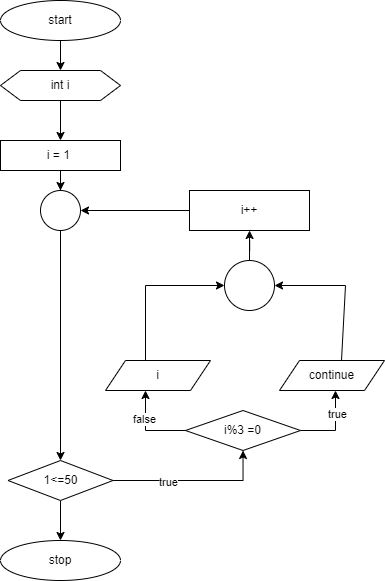

The diagram above was exported from draw.io. Its source (the exported page's mxGraphModel, read from the mxfile embedded in the PNG):
<mxGraphModel dx="499" dy="1988" grid="1" gridSize="10" guides="1" tooltips="1" connect="1" arrows="1" fold="1" page="1" pageScale="1" pageWidth="827" pageHeight="1169" math="0" shadow="0">
  <root>
    <mxCell id="WIyWlLk6GJQsqaUBKTNV-0" />
    <mxCell id="WIyWlLk6GJQsqaUBKTNV-1" parent="WIyWlLk6GJQsqaUBKTNV-0" />
    <mxCell id="ZNW06_JQ48ZJ2ZNmPYFA-8" value="" style="edgeStyle=orthogonalEdgeStyle;rounded=0;orthogonalLoop=1;jettySize=auto;html=1;" edge="1" parent="WIyWlLk6GJQsqaUBKTNV-1" source="9Emt0NS7cth0MeL8iVEf-2" target="ZNW06_JQ48ZJ2ZNmPYFA-1">
      <mxGeometry relative="1" as="geometry" />
    </mxCell>
    <mxCell id="9Emt0NS7cth0MeL8iVEf-2" value="start" style="ellipse;whiteSpace=wrap;html=1;" parent="WIyWlLk6GJQsqaUBKTNV-1" vertex="1">
      <mxGeometry x="165" y="-320" width="120" height="40" as="geometry" />
    </mxCell>
    <mxCell id="ZNW06_JQ48ZJ2ZNmPYFA-10" value="" style="edgeStyle=orthogonalEdgeStyle;rounded=0;orthogonalLoop=1;jettySize=auto;html=1;" edge="1" parent="WIyWlLk6GJQsqaUBKTNV-1" source="ZNW06_JQ48ZJ2ZNmPYFA-1" target="ZNW06_JQ48ZJ2ZNmPYFA-2">
      <mxGeometry relative="1" as="geometry" />
    </mxCell>
    <mxCell id="ZNW06_JQ48ZJ2ZNmPYFA-1" value="int i" style="shape=hexagon;perimeter=hexagonPerimeter2;whiteSpace=wrap;html=1;fixedSize=1;" vertex="1" parent="WIyWlLk6GJQsqaUBKTNV-1">
      <mxGeometry x="165" y="-250" width="120" height="30" as="geometry" />
    </mxCell>
    <mxCell id="ZNW06_JQ48ZJ2ZNmPYFA-11" value="" style="edgeStyle=orthogonalEdgeStyle;rounded=0;orthogonalLoop=1;jettySize=auto;html=1;" edge="1" parent="WIyWlLk6GJQsqaUBKTNV-1" source="ZNW06_JQ48ZJ2ZNmPYFA-2" target="ZNW06_JQ48ZJ2ZNmPYFA-3">
      <mxGeometry relative="1" as="geometry" />
    </mxCell>
    <mxCell id="ZNW06_JQ48ZJ2ZNmPYFA-2" value="i = 1&amp;nbsp;" style="rounded=0;whiteSpace=wrap;html=1;" vertex="1" parent="WIyWlLk6GJQsqaUBKTNV-1">
      <mxGeometry x="165" y="-180" width="120" height="30" as="geometry" />
    </mxCell>
    <mxCell id="ZNW06_JQ48ZJ2ZNmPYFA-13" value="" style="edgeStyle=orthogonalEdgeStyle;rounded=0;orthogonalLoop=1;jettySize=auto;html=1;" edge="1" parent="WIyWlLk6GJQsqaUBKTNV-1" source="ZNW06_JQ48ZJ2ZNmPYFA-3" target="ZNW06_JQ48ZJ2ZNmPYFA-12">
      <mxGeometry relative="1" as="geometry" />
    </mxCell>
    <mxCell id="ZNW06_JQ48ZJ2ZNmPYFA-3" value="" style="ellipse;whiteSpace=wrap;html=1;aspect=fixed;" vertex="1" parent="WIyWlLk6GJQsqaUBKTNV-1">
      <mxGeometry x="205" y="-130" width="40" height="40" as="geometry" />
    </mxCell>
    <mxCell id="ZNW06_JQ48ZJ2ZNmPYFA-16" value="" style="edgeStyle=orthogonalEdgeStyle;rounded=0;orthogonalLoop=1;jettySize=auto;html=1;" edge="1" parent="WIyWlLk6GJQsqaUBKTNV-1" source="ZNW06_JQ48ZJ2ZNmPYFA-12" target="ZNW06_JQ48ZJ2ZNmPYFA-15">
      <mxGeometry relative="1" as="geometry" />
    </mxCell>
    <mxCell id="ZNW06_JQ48ZJ2ZNmPYFA-28" value="true" style="edgeLabel;html=1;align=center;verticalAlign=middle;resizable=0;points=[];" vertex="1" connectable="0" parent="ZNW06_JQ48ZJ2ZNmPYFA-16">
      <mxGeometry x="-0.3243" y="-1" relative="1" as="geometry">
        <mxPoint as="offset" />
      </mxGeometry>
    </mxCell>
    <mxCell id="ZNW06_JQ48ZJ2ZNmPYFA-32" value="" style="edgeStyle=orthogonalEdgeStyle;rounded=0;orthogonalLoop=1;jettySize=auto;html=1;" edge="1" parent="WIyWlLk6GJQsqaUBKTNV-1" source="ZNW06_JQ48ZJ2ZNmPYFA-12" target="ZNW06_JQ48ZJ2ZNmPYFA-31">
      <mxGeometry relative="1" as="geometry" />
    </mxCell>
    <mxCell id="ZNW06_JQ48ZJ2ZNmPYFA-12" value="1&amp;lt;=50" style="rhombus;whiteSpace=wrap;html=1;" vertex="1" parent="WIyWlLk6GJQsqaUBKTNV-1">
      <mxGeometry x="172.5" y="140" width="105" height="40" as="geometry" />
    </mxCell>
    <mxCell id="ZNW06_JQ48ZJ2ZNmPYFA-27" value="" style="edgeStyle=orthogonalEdgeStyle;rounded=0;orthogonalLoop=1;jettySize=auto;html=1;" edge="1" parent="WIyWlLk6GJQsqaUBKTNV-1" source="ZNW06_JQ48ZJ2ZNmPYFA-14" target="ZNW06_JQ48ZJ2ZNmPYFA-3">
      <mxGeometry relative="1" as="geometry" />
    </mxCell>
    <mxCell id="ZNW06_JQ48ZJ2ZNmPYFA-14" value="i++" style="rounded=0;whiteSpace=wrap;html=1;" vertex="1" parent="WIyWlLk6GJQsqaUBKTNV-1">
      <mxGeometry x="354" y="-130" width="120" height="40" as="geometry" />
    </mxCell>
    <mxCell id="ZNW06_JQ48ZJ2ZNmPYFA-15" value="i%3 =0" style="rhombus;whiteSpace=wrap;html=1;" vertex="1" parent="WIyWlLk6GJQsqaUBKTNV-1">
      <mxGeometry x="350" y="90" width="115" height="40" as="geometry" />
    </mxCell>
    <mxCell id="ZNW06_JQ48ZJ2ZNmPYFA-17" value="i" style="shape=parallelogram;perimeter=parallelogramPerimeter;whiteSpace=wrap;html=1;fixedSize=1;" vertex="1" parent="WIyWlLk6GJQsqaUBKTNV-1">
      <mxGeometry x="270" y="40" width="105" height="30" as="geometry" />
    </mxCell>
    <mxCell id="ZNW06_JQ48ZJ2ZNmPYFA-20" value="continue" style="shape=parallelogram;perimeter=parallelogramPerimeter;whiteSpace=wrap;html=1;fixedSize=1;" vertex="1" parent="WIyWlLk6GJQsqaUBKTNV-1">
      <mxGeometry x="444" y="40" width="105" height="30" as="geometry" />
    </mxCell>
    <mxCell id="ZNW06_JQ48ZJ2ZNmPYFA-26" value="" style="edgeStyle=orthogonalEdgeStyle;rounded=0;orthogonalLoop=1;jettySize=auto;html=1;" edge="1" parent="WIyWlLk6GJQsqaUBKTNV-1" source="ZNW06_JQ48ZJ2ZNmPYFA-21" target="ZNW06_JQ48ZJ2ZNmPYFA-14">
      <mxGeometry relative="1" as="geometry" />
    </mxCell>
    <mxCell id="ZNW06_JQ48ZJ2ZNmPYFA-21" value="" style="ellipse;whiteSpace=wrap;html=1;aspect=fixed;" vertex="1" parent="WIyWlLk6GJQsqaUBKTNV-1">
      <mxGeometry x="389" y="-60" width="50" height="50" as="geometry" />
    </mxCell>
    <mxCell id="ZNW06_JQ48ZJ2ZNmPYFA-22" value="" style="endArrow=classic;html=1;rounded=0;" edge="1" parent="WIyWlLk6GJQsqaUBKTNV-1">
      <mxGeometry width="50" height="50" relative="1" as="geometry">
        <mxPoint x="465" y="110" as="sourcePoint" />
        <mxPoint x="500" y="70" as="targetPoint" />
        <Array as="points">
          <mxPoint x="500" y="110" />
        </Array>
      </mxGeometry>
    </mxCell>
    <mxCell id="ZNW06_JQ48ZJ2ZNmPYFA-30" value="true" style="edgeLabel;html=1;align=center;verticalAlign=middle;resizable=0;points=[];" vertex="1" connectable="0" parent="ZNW06_JQ48ZJ2ZNmPYFA-22">
      <mxGeometry x="0.3754" y="-1" relative="1" as="geometry">
        <mxPoint as="offset" />
      </mxGeometry>
    </mxCell>
    <mxCell id="ZNW06_JQ48ZJ2ZNmPYFA-23" value="" style="endArrow=classic;html=1;rounded=0;exitX=0;exitY=0.5;exitDx=0;exitDy=0;" edge="1" parent="WIyWlLk6GJQsqaUBKTNV-1" source="ZNW06_JQ48ZJ2ZNmPYFA-15">
      <mxGeometry width="50" height="50" relative="1" as="geometry">
        <mxPoint x="300" y="110" as="sourcePoint" />
        <mxPoint x="310" y="70" as="targetPoint" />
        <Array as="points">
          <mxPoint x="310" y="110" />
        </Array>
      </mxGeometry>
    </mxCell>
    <mxCell id="ZNW06_JQ48ZJ2ZNmPYFA-29" value="false" style="edgeLabel;html=1;align=center;verticalAlign=middle;resizable=0;points=[];" vertex="1" connectable="0" parent="ZNW06_JQ48ZJ2ZNmPYFA-23">
      <mxGeometry x="0.3092" y="2" relative="1" as="geometry">
        <mxPoint as="offset" />
      </mxGeometry>
    </mxCell>
    <mxCell id="ZNW06_JQ48ZJ2ZNmPYFA-24" value="" style="endArrow=classic;html=1;rounded=0;entryX=0;entryY=0.5;entryDx=0;entryDy=0;" edge="1" parent="WIyWlLk6GJQsqaUBKTNV-1" target="ZNW06_JQ48ZJ2ZNmPYFA-21">
      <mxGeometry width="50" height="50" relative="1" as="geometry">
        <mxPoint x="310" y="40" as="sourcePoint" />
        <mxPoint x="360" y="-10" as="targetPoint" />
        <Array as="points">
          <mxPoint x="310" y="-35" />
        </Array>
      </mxGeometry>
    </mxCell>
    <mxCell id="ZNW06_JQ48ZJ2ZNmPYFA-25" value="" style="endArrow=classic;html=1;rounded=0;entryX=1;entryY=0.5;entryDx=0;entryDy=0;" edge="1" parent="WIyWlLk6GJQsqaUBKTNV-1" target="ZNW06_JQ48ZJ2ZNmPYFA-21">
      <mxGeometry width="50" height="50" relative="1" as="geometry">
        <mxPoint x="506" y="40" as="sourcePoint" />
        <mxPoint x="450" y="-10" as="targetPoint" />
        <Array as="points">
          <mxPoint x="510" y="-35" />
        </Array>
      </mxGeometry>
    </mxCell>
    <mxCell id="ZNW06_JQ48ZJ2ZNmPYFA-31" value="stop" style="ellipse;whiteSpace=wrap;html=1;" vertex="1" parent="WIyWlLk6GJQsqaUBKTNV-1">
      <mxGeometry x="165" y="220" width="120" height="40" as="geometry" />
    </mxCell>
  </root>
</mxGraphModel>